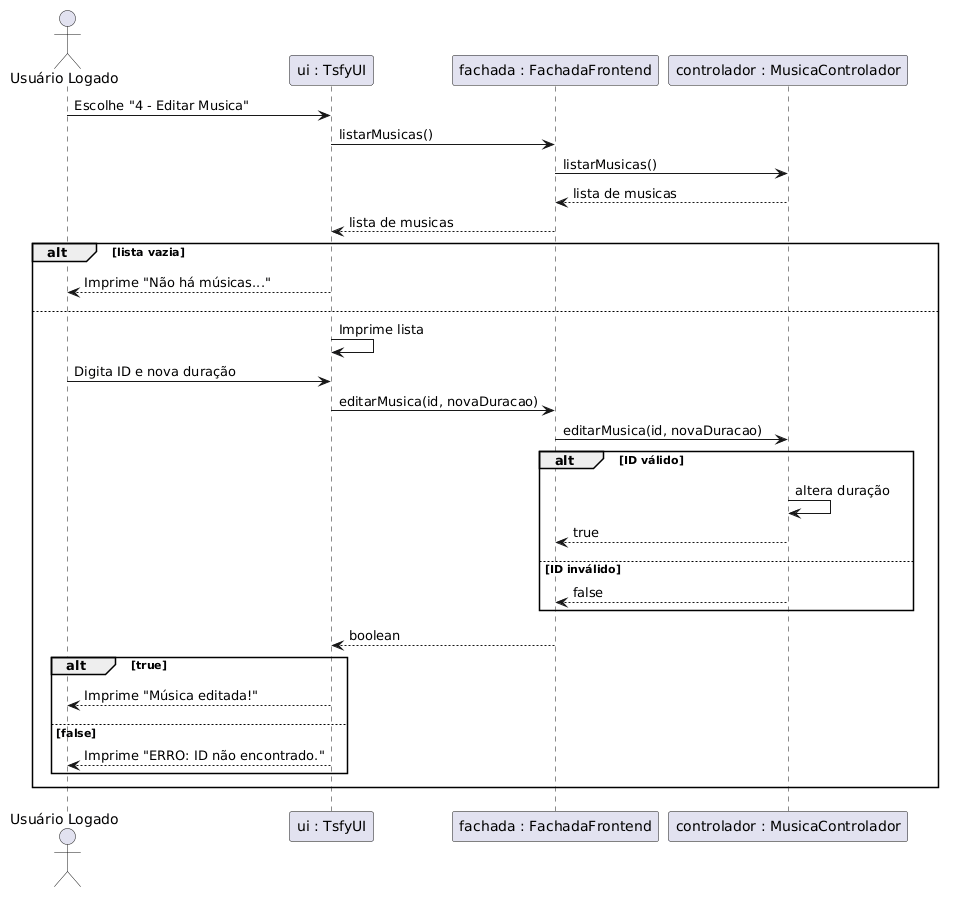

The diagram above was rendered by PlantUML. Its source (embedded in the PNG):
@startuml
actor "Usuário Logado" as User
participant "ui : TsfyUI" as UI
participant "fachada : FachadaFrontend" as Fachada
participant "controlador : MusicaControlador" as CtrlMusica

User -> UI : Escolhe "4 - Editar Musica"
UI -> Fachada : listarMusicas()
Fachada -> CtrlMusica : listarMusicas()
CtrlMusica --> Fachada : lista de musicas
Fachada --> UI : lista de musicas

alt lista vazia
    UI --> User : Imprime "Não há músicas..."
else 
    UI -> UI : Imprime lista
    User -> UI : Digita ID e nova duração
    UI -> Fachada : editarMusica(id, novaDuracao)
    Fachada -> CtrlMusica : editarMusica(id, novaDuracao)
    
    alt ID válido
        CtrlMusica -> CtrlMusica : altera duração
        CtrlMusica --> Fachada : true
    else ID inválido
        CtrlMusica --> Fachada : false
    end
    
    Fachada --> UI : boolean
    alt true
        UI --> User : Imprime "Música editada!"
    else false
        UI --> User : Imprime "ERRO: ID não encontrado."
    end
end
@enduml